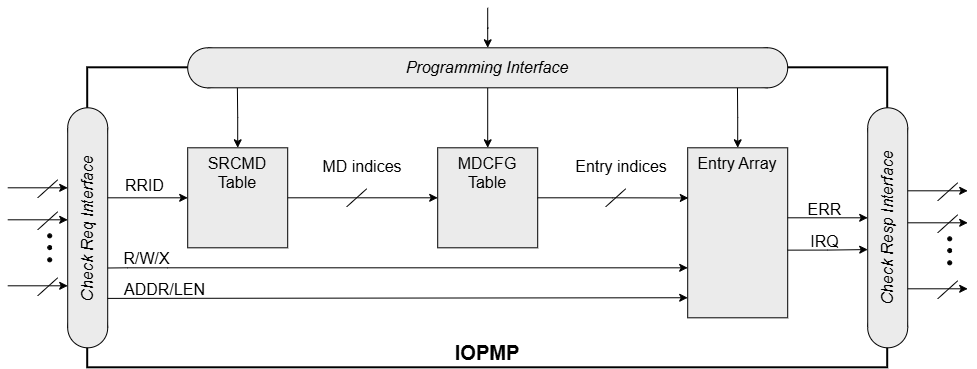

The diagram above was exported from draw.io. Its source (the exported page's mxGraphModel, read from the mxfile embedded in the PNG):
<mxGraphModel dx="1802" dy="512" grid="1" gridSize="10" guides="1" tooltips="1" connect="1" arrows="1" fold="1" page="1" pageScale="1" pageWidth="827" pageHeight="1169" math="1" shadow="0">
  <root>
    <mxCell id="0" />
    <mxCell id="1" parent="0" />
    <mxCell id="ezHZCUJ9zxbGS6o3ELNM-26" parent="1" style="rounded=0;whiteSpace=wrap;html=1;strokeWidth=2;verticalAlign=bottom;" value="&lt;font style=&quot;font-size: 20px;&quot;&gt;&lt;b&gt;IOPMP&lt;/b&gt;&lt;/font&gt;" vertex="1">
      <mxGeometry height="300" width="800" x="60" y="260" as="geometry" />
    </mxCell>
    <mxCell id="ezHZCUJ9zxbGS6o3ELNM-14" edge="1" parent="1" source="ezHZCUJ9zxbGS6o3ELNM-10" style="edgeStyle=orthogonalEdgeStyle;rounded=0;orthogonalLoop=1;jettySize=auto;html=1;exitX=1;exitY=0.5;exitDx=0;exitDy=0;entryX=0;entryY=0.5;entryDx=0;entryDy=0;" target="ezHZCUJ9zxbGS6o3ELNM-11">
      <mxGeometry relative="1" as="geometry">
        <mxPoint x="280" y="420" as="sourcePoint" />
        <mxPoint x="400" y="420" as="targetPoint" />
      </mxGeometry>
    </mxCell>
    <mxCell id="ezHZCUJ9zxbGS6o3ELNM-10" parent="1" style="rounded=0;whiteSpace=wrap;html=1;verticalAlign=top;fillColor=#EBEBEB;" value="&lt;font style=&quot;font-size: 16px;&quot;&gt;SRCMD&lt;/font&gt;&lt;div style=&quot;font-size: 16px;&quot;&gt;&lt;font style=&quot;font-size: 16px;&quot;&gt;Table&lt;/font&gt;&lt;/div&gt;" vertex="1">
      <mxGeometry height="100" width="100" x="160" y="340" as="geometry" />
    </mxCell>
    <mxCell id="ezHZCUJ9zxbGS6o3ELNM-11" parent="1" style="rounded=0;whiteSpace=wrap;html=1;verticalAlign=top;fillColor=#EBEBEB;" value="&lt;font style=&quot;font-size: 16px;&quot;&gt;MDCFG&lt;/font&gt;&lt;div style=&quot;font-size: 16px;&quot;&gt;&lt;font style=&quot;font-size: 16px;&quot;&gt;Table&lt;/font&gt;&lt;/div&gt;" vertex="1">
      <mxGeometry height="100" width="100" x="410" y="340" as="geometry" />
    </mxCell>
    <mxCell id="ezHZCUJ9zxbGS6o3ELNM-12" parent="1" style="rounded=0;whiteSpace=wrap;html=1;verticalAlign=top;fillColor=#EBEBEB;" value="&lt;span style=&quot;font-size: 16px;&quot;&gt;Entry&amp;nbsp;&lt;/span&gt;&lt;span style=&quot;font-size: 16px; background-color: initial;&quot;&gt;Array&lt;/span&gt;" vertex="1">
      <mxGeometry height="170" width="100" x="660" y="340" as="geometry" />
    </mxCell>
    <mxCell id="ezHZCUJ9zxbGS6o3ELNM-16" edge="1" parent="1" source="ezHZCUJ9zxbGS6o3ELNM-11" style="edgeStyle=orthogonalEdgeStyle;rounded=0;orthogonalLoop=1;jettySize=auto;html=1;exitX=0.5;exitY=0;exitDx=0;exitDy=0;startArrow=classic;startFill=1;endArrow=none;endFill=0;">
      <mxGeometry relative="1" as="geometry">
        <mxPoint x="460" y="280" as="targetPoint" />
      </mxGeometry>
    </mxCell>
    <mxCell id="ezHZCUJ9zxbGS6o3ELNM-17" edge="1" parent="1" source="ezHZCUJ9zxbGS6o3ELNM-10" style="edgeStyle=orthogonalEdgeStyle;rounded=0;orthogonalLoop=1;jettySize=auto;html=1;exitX=0.5;exitY=0;exitDx=0;exitDy=0;entryX=0.053;entryY=1;entryDx=0;entryDy=0;entryPerimeter=0;startArrow=classic;startFill=1;endArrow=none;endFill=0;" target="ezHZCUJ9zxbGS6o3ELNM-3">
      <mxGeometry relative="1" as="geometry" />
    </mxCell>
    <mxCell id="ezHZCUJ9zxbGS6o3ELNM-18" edge="1" parent="1" source="ezHZCUJ9zxbGS6o3ELNM-12" style="edgeStyle=orthogonalEdgeStyle;rounded=0;orthogonalLoop=1;jettySize=auto;html=1;exitX=0.5;exitY=0;exitDx=0;exitDy=0;startArrow=classic;startFill=1;endArrow=none;endFill=0;entryX=0.946;entryY=0.999;entryDx=0;entryDy=0;entryPerimeter=0;" target="ezHZCUJ9zxbGS6o3ELNM-3">
      <mxGeometry relative="1" as="geometry">
        <mxPoint x="700" y="280" as="targetPoint" />
      </mxGeometry>
    </mxCell>
    <mxCell id="ezHZCUJ9zxbGS6o3ELNM-20" parent="1" style="ellipse;whiteSpace=wrap;html=1;aspect=fixed;fillColor=#EBEBEB;rotation=-90;" value="" vertex="1">
      <mxGeometry height="40" width="40" x="40" y="300" as="geometry" />
    </mxCell>
    <mxCell id="ezHZCUJ9zxbGS6o3ELNM-21" parent="1" style="ellipse;whiteSpace=wrap;html=1;aspect=fixed;fillColor=#EBEBEB;rotation=-90;" value="" vertex="1">
      <mxGeometry height="40" width="40" x="40" y="500" as="geometry" />
    </mxCell>
    <mxCell id="ezHZCUJ9zxbGS6o3ELNM-22" parent="1" style="rounded=0;whiteSpace=wrap;html=1;shape=mxgraph.basic.rect;left=0;right=0;fillColor=#EBEBEB;rotation=-90;" value="&lt;i&gt;&lt;font style=&quot;font-size: 16px;&quot;&gt;Check Req Interface&lt;/font&gt;&lt;/i&gt;" vertex="1">
      <mxGeometry height="40" width="200" x="-40" y="400" as="geometry" />
    </mxCell>
    <mxCell id="ezHZCUJ9zxbGS6o3ELNM-23" parent="1" style="ellipse;whiteSpace=wrap;html=1;aspect=fixed;fillColor=#EBEBEB;rotation=-90;" value="" vertex="1">
      <mxGeometry height="40" width="40" x="840" y="300" as="geometry" />
    </mxCell>
    <mxCell id="ezHZCUJ9zxbGS6o3ELNM-24" parent="1" style="ellipse;whiteSpace=wrap;html=1;aspect=fixed;fillColor=#EBEBEB;rotation=-90;" value="" vertex="1">
      <mxGeometry height="40" width="40" x="840" y="500" as="geometry" />
    </mxCell>
    <mxCell id="ezHZCUJ9zxbGS6o3ELNM-25" parent="1" style="rounded=0;whiteSpace=wrap;html=1;shape=mxgraph.basic.rect;left=0;right=0;fillColor=#EBEBEB;rotation=-90;" value="&lt;i&gt;&lt;font style=&quot;font-size: 16px;&quot;&gt;Check Resp Interface&lt;/font&gt;&lt;/i&gt;" vertex="1">
      <mxGeometry height="40" width="199.54" x="760.24" y="399.77" as="geometry" />
    </mxCell>
    <mxCell id="ezHZCUJ9zxbGS6o3ELNM-8" parent="1" style="ellipse;whiteSpace=wrap;html=1;aspect=fixed;fillColor=#EBEBEB;" value="" vertex="1">
      <mxGeometry height="40" width="40" x="720" y="240" as="geometry" />
    </mxCell>
    <mxCell id="ezHZCUJ9zxbGS6o3ELNM-2" parent="1" style="ellipse;whiteSpace=wrap;html=1;aspect=fixed;fillColor=#EBEBEB;" value="" vertex="1">
      <mxGeometry height="40" width="40" x="160" y="240" as="geometry" />
    </mxCell>
    <mxCell id="ezHZCUJ9zxbGS6o3ELNM-29" edge="1" parent="1" source="ezHZCUJ9zxbGS6o3ELNM-3" style="edgeStyle=orthogonalEdgeStyle;rounded=0;orthogonalLoop=1;jettySize=auto;html=1;startArrow=classic;startFill=1;endArrow=none;endFill=0;">
      <mxGeometry relative="1" as="geometry">
        <mxPoint x="460.0000000000002" y="200" as="targetPoint" />
      </mxGeometry>
    </mxCell>
    <mxCell id="ezHZCUJ9zxbGS6o3ELNM-3" parent="1" style="rounded=0;whiteSpace=wrap;html=1;shape=mxgraph.basic.rect;left=0;right=0;fillColor=#EBEBEB;" value="&lt;i&gt;&lt;font style=&quot;font-size: 16px;&quot;&gt;Programming Interface&lt;/font&gt;&lt;/i&gt;" vertex="1">
      <mxGeometry height="40" width="560" x="180" y="240" as="geometry" />
    </mxCell>
    <mxCell id="ezHZCUJ9zxbGS6o3ELNM-27" edge="1" parent="1" style="edgeStyle=orthogonalEdgeStyle;rounded=0;orthogonalLoop=1;jettySize=auto;html=1;exitX=0;exitY=0.25;exitDx=0;exitDy=0;startArrow=classic;startFill=1;endArrow=none;endFill=0;">
      <mxGeometry relative="1" as="geometry">
        <mxPoint x="160" y="390.01" as="sourcePoint" />
        <mxPoint x="80" y="390.01" as="targetPoint" />
      </mxGeometry>
    </mxCell>
    <mxCell id="ezHZCUJ9zxbGS6o3ELNM-32" edge="1" parent="1" source="ezHZCUJ9zxbGS6o3ELNM-22" style="endArrow=classic;html=1;rounded=0;entryX=0;entryY=0.706;entryDx=0;entryDy=0;entryPerimeter=0;exitX=0.299;exitY=1.006;exitDx=0;exitDy=0;exitPerimeter=0;" target="ezHZCUJ9zxbGS6o3ELNM-12" value="">
      <mxGeometry height="50" relative="1" width="50" as="geometry">
        <Array as="points">
          <mxPoint x="100" y="460" />
          <mxPoint x="140" y="460" />
        </Array>
        <mxPoint x="140" y="420" as="sourcePoint" />
        <mxPoint x="640" y="460" as="targetPoint" />
      </mxGeometry>
    </mxCell>
    <mxCell id="ezHZCUJ9zxbGS6o3ELNM-33" edge="1" parent="1" source="ezHZCUJ9zxbGS6o3ELNM-22" style="endArrow=classic;html=1;rounded=0;exitX=0.147;exitY=0.999;exitDx=0;exitDy=0;exitPerimeter=0;entryX=0;entryY=0.882;entryDx=0;entryDy=0;entryPerimeter=0;" target="ezHZCUJ9zxbGS6o3ELNM-12" value="">
      <mxGeometry height="50" relative="1" width="50" as="geometry">
        <mxPoint x="350" y="460" as="sourcePoint" />
        <mxPoint x="640" y="490" as="targetPoint" />
      </mxGeometry>
    </mxCell>
    <mxCell id="ezHZCUJ9zxbGS6o3ELNM-39" edge="1" parent="1" style="endArrow=classic;html=1;rounded=0;endFill=1;" value="">
      <mxGeometry height="50" relative="1" width="50" as="geometry">
        <mxPoint x="-20" y="380" as="sourcePoint" />
        <mxPoint x="40" y="380" as="targetPoint" />
      </mxGeometry>
    </mxCell>
    <mxCell id="ezHZCUJ9zxbGS6o3ELNM-40" edge="1" parent="1" style="endArrow=none;html=1;rounded=0;" value="">
      <mxGeometry height="50" relative="1" width="50" as="geometry">
        <mxPoint x="10" y="390" as="sourcePoint" />
        <mxPoint x="30" y="372" as="targetPoint" />
      </mxGeometry>
    </mxCell>
    <mxCell id="ezHZCUJ9zxbGS6o3ELNM-41" edge="1" parent="1" style="endArrow=classic;html=1;rounded=0;endFill=1;" value="">
      <mxGeometry height="50" relative="1" width="50" as="geometry">
        <mxPoint x="-20" y="478" as="sourcePoint" />
        <mxPoint x="40" y="478" as="targetPoint" />
      </mxGeometry>
    </mxCell>
    <mxCell id="ezHZCUJ9zxbGS6o3ELNM-42" edge="1" parent="1" style="endArrow=none;html=1;rounded=0;" value="">
      <mxGeometry height="50" relative="1" width="50" as="geometry">
        <mxPoint x="10" y="488" as="sourcePoint" />
        <mxPoint x="30" y="470" as="targetPoint" />
      </mxGeometry>
    </mxCell>
    <mxCell id="ezHZCUJ9zxbGS6o3ELNM-43" edge="1" parent="1" style="endArrow=classic;html=1;rounded=0;endFill=1;" value="">
      <mxGeometry height="50" relative="1" width="50" as="geometry">
        <mxPoint x="-20" y="412" as="sourcePoint" />
        <mxPoint x="40" y="412" as="targetPoint" />
      </mxGeometry>
    </mxCell>
    <mxCell id="ezHZCUJ9zxbGS6o3ELNM-44" edge="1" parent="1" style="endArrow=none;html=1;rounded=0;" value="">
      <mxGeometry height="50" relative="1" width="50" as="geometry">
        <mxPoint x="10" y="422" as="sourcePoint" />
        <mxPoint x="30" y="404" as="targetPoint" />
      </mxGeometry>
    </mxCell>
    <UserObject label="" tags="背景" id="ezHZCUJ9zxbGS6o3ELNM-45">
      <mxCell parent="1" style="vsdxID=76;fillColor=#000000;gradientColor=none;shape=stencil(vVHLDsIgEPwajiQI6RfU+h8bu22JCGRB2/69kG1iazx58DazM/vIjjBtmiCi0CplCjecbZ8nYc5Ca+snJJsLEqYTph0C4Ujh4XvmEaqzont41gkL96naodXKrGF6YSfQtUi0OXXDVlqPfJNP6usotUhYbJIUMmQb/GGrAxpRljVycDBuc1hKM2LclX8/7H9nFfB+82Cd45T2+mcspcSRmu4F);points=[];labelBackgroundColor=none;rounded=0;html=1;whiteSpace=wrap;" vertex="1">
        <mxGeometry height="4" width="4" x="20" y="426" as="geometry" />
      </mxCell>
    </UserObject>
    <UserObject label="" tags="背景" id="ezHZCUJ9zxbGS6o3ELNM-46">
      <mxCell parent="1" style="vsdxID=76;fillColor=#000000;gradientColor=none;shape=stencil(vVHLDsIgEPwajiQI6RfU+h8bu22JCGRB2/69kG1iazx58DazM/vIjjBtmiCi0CplCjecbZ8nYc5Ca+snJJsLEqYTph0C4Ujh4XvmEaqzont41gkL96naodXKrGF6YSfQtUi0OXXDVlqPfJNP6usotUhYbJIUMmQb/GGrAxpRljVycDBuc1hKM2LclX8/7H9nFfB+82Cd45T2+mcspcSRmu4F);points=[];labelBackgroundColor=none;rounded=0;html=1;whiteSpace=wrap;" vertex="1">
        <mxGeometry height="4" width="4" x="20" y="437.77" as="geometry" />
      </mxCell>
    </UserObject>
    <UserObject label="" tags="背景" id="ezHZCUJ9zxbGS6o3ELNM-47">
      <mxCell parent="1" style="vsdxID=76;fillColor=#000000;gradientColor=none;shape=stencil(vVHLDsIgEPwajiQI6RfU+h8bu22JCGRB2/69kG1iazx58DazM/vIjjBtmiCi0CplCjecbZ8nYc5Ca+snJJsLEqYTph0C4Ujh4XvmEaqzont41gkL96naodXKrGF6YSfQtUi0OXXDVlqPfJNP6usotUhYbJIUMmQb/GGrAxpRljVycDBuc1hKM2LclX8/7H9nFfB+82Cd45T2+mcspcSRmu4F);points=[];labelBackgroundColor=none;rounded=0;html=1;whiteSpace=wrap;" vertex="1">
        <mxGeometry height="4" width="4" x="20" y="450" as="geometry" />
      </mxCell>
    </UserObject>
    <mxCell id="ezHZCUJ9zxbGS6o3ELNM-48" edge="1" parent="1" style="edgeStyle=orthogonalEdgeStyle;rounded=0;orthogonalLoop=1;jettySize=auto;html=1;entryX=0.007;entryY=0.296;entryDx=0;entryDy=0;entryPerimeter=0;">
      <mxGeometry relative="1" as="geometry">
        <mxPoint x="760" y="410" as="sourcePoint" />
        <mxPoint x="840" y="410" as="targetPoint" />
      </mxGeometry>
    </mxCell>
    <mxCell id="ezHZCUJ9zxbGS6o3ELNM-49" edge="1" parent="1" source="ezHZCUJ9zxbGS6o3ELNM-12" style="edgeStyle=orthogonalEdgeStyle;rounded=0;orthogonalLoop=1;jettySize=auto;html=1;entryX=0.007;entryY=0.296;entryDx=0;entryDy=0;entryPerimeter=0;exitX=1;exitY=0.602;exitDx=0;exitDy=0;exitPerimeter=0;">
      <mxGeometry relative="1" as="geometry">
        <mxPoint x="759" y="441.77" as="sourcePoint" />
        <mxPoint x="840" y="441.77" as="targetPoint" />
      </mxGeometry>
    </mxCell>
    <mxCell id="ezHZCUJ9zxbGS6o3ELNM-50" edge="1" parent="1" style="endArrow=classic;html=1;rounded=0;endFill=1;" value="">
      <mxGeometry height="50" relative="1" width="50" as="geometry">
        <mxPoint x="880" y="383" as="sourcePoint" />
        <mxPoint x="940" y="383" as="targetPoint" />
      </mxGeometry>
    </mxCell>
    <mxCell id="ezHZCUJ9zxbGS6o3ELNM-51" edge="1" parent="1" style="endArrow=none;html=1;rounded=0;" value="">
      <mxGeometry height="50" relative="1" width="50" as="geometry">
        <mxPoint x="910" y="393" as="sourcePoint" />
        <mxPoint x="930" y="375" as="targetPoint" />
      </mxGeometry>
    </mxCell>
    <mxCell id="ezHZCUJ9zxbGS6o3ELNM-52" edge="1" parent="1" style="endArrow=classic;html=1;rounded=0;endFill=1;" value="">
      <mxGeometry height="50" relative="1" width="50" as="geometry">
        <mxPoint x="880" y="481" as="sourcePoint" />
        <mxPoint x="940" y="481" as="targetPoint" />
      </mxGeometry>
    </mxCell>
    <mxCell id="ezHZCUJ9zxbGS6o3ELNM-53" edge="1" parent="1" style="endArrow=none;html=1;rounded=0;" value="">
      <mxGeometry height="50" relative="1" width="50" as="geometry">
        <mxPoint x="910" y="491" as="sourcePoint" />
        <mxPoint x="930" y="473" as="targetPoint" />
      </mxGeometry>
    </mxCell>
    <mxCell id="ezHZCUJ9zxbGS6o3ELNM-54" edge="1" parent="1" style="endArrow=classic;html=1;rounded=0;endFill=1;" value="">
      <mxGeometry height="50" relative="1" width="50" as="geometry">
        <mxPoint x="880" y="415" as="sourcePoint" />
        <mxPoint x="940" y="415" as="targetPoint" />
      </mxGeometry>
    </mxCell>
    <mxCell id="ezHZCUJ9zxbGS6o3ELNM-55" edge="1" parent="1" style="endArrow=none;html=1;rounded=0;" value="">
      <mxGeometry height="50" relative="1" width="50" as="geometry">
        <mxPoint x="910" y="425" as="sourcePoint" />
        <mxPoint x="930" y="407" as="targetPoint" />
      </mxGeometry>
    </mxCell>
    <UserObject label="" tags="背景" id="ezHZCUJ9zxbGS6o3ELNM-56">
      <mxCell parent="1" style="vsdxID=76;fillColor=#000000;gradientColor=none;shape=stencil(vVHLDsIgEPwajiQI6RfU+h8bu22JCGRB2/69kG1iazx58DazM/vIjjBtmiCi0CplCjecbZ8nYc5Ca+snJJsLEqYTph0C4Ujh4XvmEaqzont41gkL96naodXKrGF6YSfQtUi0OXXDVlqPfJNP6usotUhYbJIUMmQb/GGrAxpRljVycDBuc1hKM2LclX8/7H9nFfB+82Cd45T2+mcspcSRmu4F);points=[];labelBackgroundColor=none;rounded=0;html=1;whiteSpace=wrap;" vertex="1">
        <mxGeometry height="4" width="4" x="920" y="429" as="geometry" />
      </mxCell>
    </UserObject>
    <UserObject label="" tags="背景" id="ezHZCUJ9zxbGS6o3ELNM-57">
      <mxCell parent="1" style="vsdxID=76;fillColor=#000000;gradientColor=none;shape=stencil(vVHLDsIgEPwajiQI6RfU+h8bu22JCGRB2/69kG1iazx58DazM/vIjjBtmiCi0CplCjecbZ8nYc5Ca+snJJsLEqYTph0C4Ujh4XvmEaqzont41gkL96naodXKrGF6YSfQtUi0OXXDVlqPfJNP6usotUhYbJIUMmQb/GGrAxpRljVycDBuc1hKM2LclX8/7H9nFfB+82Cd45T2+mcspcSRmu4F);points=[];labelBackgroundColor=none;rounded=0;html=1;whiteSpace=wrap;" vertex="1">
        <mxGeometry height="4" width="4" x="920" y="440.77" as="geometry" />
      </mxCell>
    </UserObject>
    <UserObject label="" tags="背景" id="ezHZCUJ9zxbGS6o3ELNM-58">
      <mxCell parent="1" style="vsdxID=76;fillColor=#000000;gradientColor=none;shape=stencil(vVHLDsIgEPwajiQI6RfU+h8bu22JCGRB2/69kG1iazx58DazM/vIjjBtmiCi0CplCjecbZ8nYc5Ca+snJJsLEqYTph0C4Ujh4XvmEaqzont41gkL96naodXKrGF6YSfQtUi0OXXDVlqPfJNP6usotUhYbJIUMmQb/GGrAxpRljVycDBuc1hKM2LclX8/7H9nFfB+82Cd45T2+mcspcSRmu4F);points=[];labelBackgroundColor=none;rounded=0;html=1;whiteSpace=wrap;" vertex="1">
        <mxGeometry height="4" width="4" x="920" y="453" as="geometry" />
      </mxCell>
    </UserObject>
    <mxCell id="ezHZCUJ9zxbGS6o3ELNM-59" parent="1" style="text;strokeColor=none;fillColor=none;html=1;fontSize=24;fontStyle=1;verticalAlign=middle;align=center;" value="&lt;font style=&quot;font-weight: normal; font-size: 16px;&quot;&gt;RRID&lt;/font&gt;" vertex="1">
      <mxGeometry height="28" width="60" x="87" y="362" as="geometry" />
    </mxCell>
    <mxCell id="ezHZCUJ9zxbGS6o3ELNM-60" parent="1" style="text;strokeColor=none;fillColor=none;html=1;fontSize=24;fontStyle=1;verticalAlign=middle;align=center;" value="&lt;font style=&quot;font-weight: normal; font-size: 16px;&quot;&gt;R/W/X&lt;/font&gt;" vertex="1">
      <mxGeometry height="22" width="62" x="88" y="437.77" as="geometry" />
    </mxCell>
    <mxCell id="ezHZCUJ9zxbGS6o3ELNM-67" parent="1" style="text;strokeColor=none;fillColor=none;html=1;fontSize=24;fontStyle=1;verticalAlign=middle;align=center;" value="&lt;font style=&quot;font-weight: normal; font-size: 16px;&quot;&gt;ADDR/LEN&lt;/font&gt;" vertex="1">
      <mxGeometry height="20" width="100" x="87" y="470" as="geometry" />
    </mxCell>
    <mxCell id="ezHZCUJ9zxbGS6o3ELNM-68" parent="1" style="text;strokeColor=none;fillColor=none;html=1;fontSize=24;fontStyle=1;verticalAlign=middle;align=center;" value="&lt;font style=&quot;font-weight: normal; font-size: 16px;&quot;&gt;ERR&lt;/font&gt;" vertex="1">
      <mxGeometry height="20" width="60" x="767" y="390" as="geometry" />
    </mxCell>
    <mxCell id="ezHZCUJ9zxbGS6o3ELNM-69" parent="1" style="text;strokeColor=none;fillColor=none;html=1;fontSize=24;fontStyle=1;verticalAlign=middle;align=center;" value="&lt;font style=&quot;font-weight: normal; font-size: 16px;&quot;&gt;IRQ&lt;/font&gt;" vertex="1">
      <mxGeometry height="23" width="60" x="767" y="420" as="geometry" />
    </mxCell>
    <mxCell id="ezHZCUJ9zxbGS6o3ELNM-71" parent="1" style="text;html=1;align=center;verticalAlign=middle;whiteSpace=wrap;rounded=0;" value="&lt;font style=&quot;font-size: 16px;&quot;&gt;&lt;font style=&quot;font-size: 16px;&quot;&gt;MD indices&lt;/font&gt;&lt;/font&gt;" vertex="1">
      <mxGeometry height="38" width="110" x="280" y="340" as="geometry" />
    </mxCell>
    <mxCell id="ezHZCUJ9zxbGS6o3ELNM-72" edge="1" parent="1" style="endArrow=none;html=1;rounded=0;" value="">
      <mxGeometry height="50" relative="1" width="50" as="geometry">
        <mxPoint x="319" y="399" as="sourcePoint" />
        <mxPoint x="339" y="381" as="targetPoint" />
      </mxGeometry>
    </mxCell>
    <mxCell id="ezHZCUJ9zxbGS6o3ELNM-73" edge="1" parent="1" source="ezHZCUJ9zxbGS6o3ELNM-11" style="edgeStyle=orthogonalEdgeStyle;rounded=0;orthogonalLoop=1;jettySize=auto;html=1;exitX=1;exitY=0.5;exitDx=0;exitDy=0;entryX=0.006;entryY=0.295;entryDx=0;entryDy=0;entryPerimeter=0;" target="ezHZCUJ9zxbGS6o3ELNM-12">
      <mxGeometry relative="1" as="geometry">
        <mxPoint x="640" y="390" as="targetPoint" />
      </mxGeometry>
    </mxCell>
    <mxCell id="ezHZCUJ9zxbGS6o3ELNM-74" edge="1" parent="1" style="endArrow=none;html=1;rounded=0;" value="">
      <mxGeometry height="50" relative="1" width="50" as="geometry">
        <mxPoint x="578" y="399" as="sourcePoint" />
        <mxPoint x="598" y="381" as="targetPoint" />
      </mxGeometry>
    </mxCell>
    <mxCell id="ezHZCUJ9zxbGS6o3ELNM-76" parent="1" style="text;html=1;align=center;verticalAlign=middle;whiteSpace=wrap;rounded=0;" value="&lt;font style=&quot;font-size: 16px;&quot;&gt;Entry indices&lt;/font&gt;" vertex="1">
      <mxGeometry height="38" width="120" x="534" y="340" as="geometry" />
    </mxCell>
  </root>
</mxGraphModel>